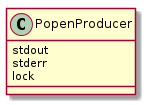

The diagram above was rendered by PlantUML. Its source (embedded in the PNG):
@startuml
PopenProducer : stdout
PopenProducer : stderr
PopenProducer : lock

@enduml